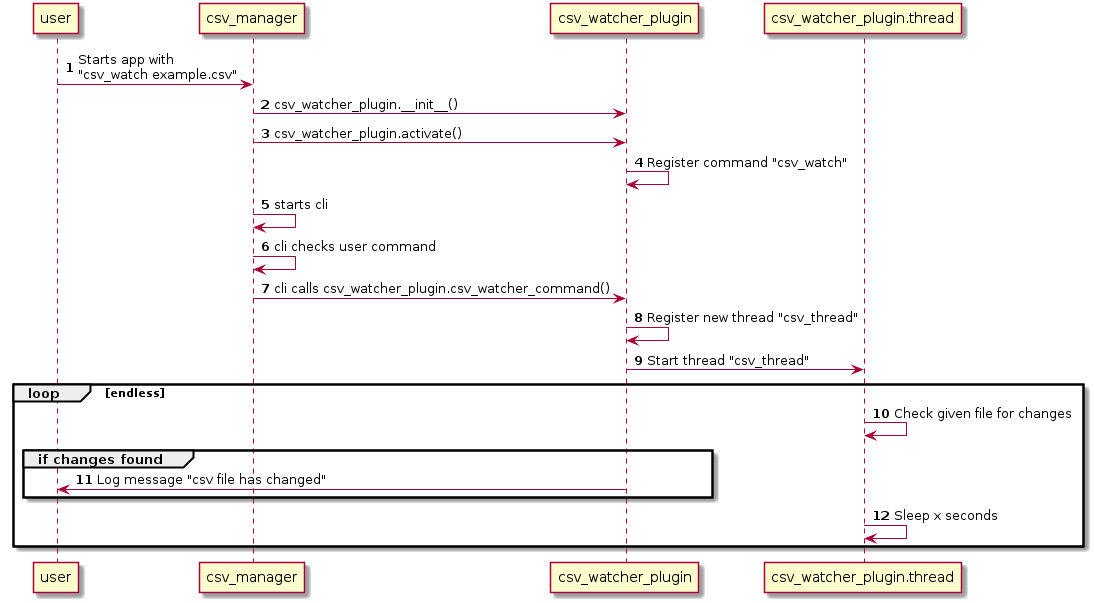

The diagram above was rendered by PlantUML. Its source (embedded in the PNG):
@startuml
autonumber

participant user as u
participant csv_manager as cm
participant csv_watcher_plugin as cwp
participant csv_watcher_plugin.thread as cwpt

u -> cm : Starts app with\n"csv_watch example.csv"
cm -> cwp: csv_watcher_plugin.~__init__()
cm -> cwp: csv_watcher_plugin.activate()
cwp -> cwp: Register command "csv_watch"
cm -> cm: starts cli
cm -> cm: cli checks user command
cm -> cwp: cli calls csv_watcher_plugin.csv_watcher_command()
cwp -> cwp: Register new thread "csv_thread"
cwp -> cwpt: Start thread "csv_thread"
loop endless
    cwpt -> cwpt: Check given file for changes
        group if changes found
        cwp -> u: Log message "csv file has changed"
        end
    cwpt -> cwpt: Sleep x seconds
end
@enduml